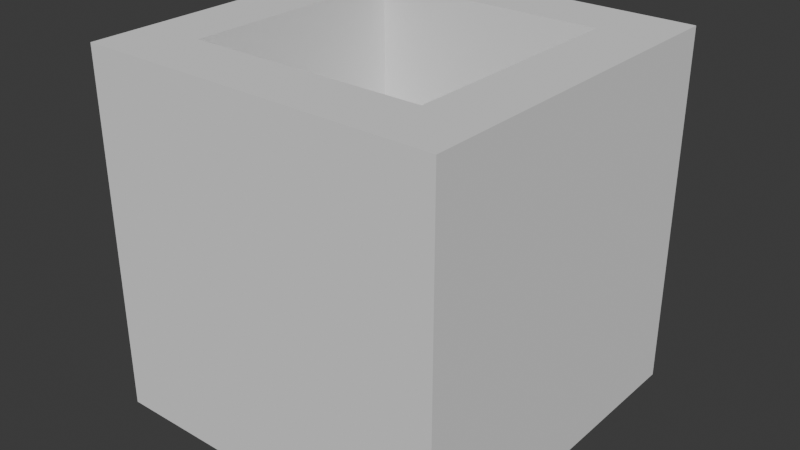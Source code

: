 # Source: intersect_cube.blend  (saved by Blender 4.2.66; exported with 4.5.12 LTS)
import bpy
from mathutils import Matrix  # noqa: F401  (used for matrix-valued properties, if any)

bpy.ops.wm.read_factory_settings(use_empty=True)
scene = bpy.context.scene
scene.name = 'Scene'

# ---- world
world_world = bpy.data.worlds.new('World'); scene.world = world_world
world_world.use_nodes = True; world_world.node_tree.nodes.clear()
_N = world_world.node_tree.nodes; _L = world_world.node_tree.links
n0 = _N.new('ShaderNodeOutputWorld'); n0.name = 'World Output'; n0.location = (300, 300)
n1 = _N.new('ShaderNodeBackground'); n1.name = 'Background'; n1.location = (10, 300)
n1.inputs[0].default_value = (0.05088, 0.05088, 0.05088, 1.0)
_L.new(n1.outputs[0], n0.inputs[0])
n0.is_active_output = True
world_world.color = (0.05088, 0.05088, 0.05088)
world_world.sun_shadow_jitter_overblur = 0.0

# ---- meshes
me_cube_001 = bpy.data.meshes.new('Cube.001')
me_cube_001.from_pydata([(-1.0, -1.0, -1.0), (-0.6575, -0.6575, 0.01408), (-1.0, -1.0, 1.0), (-1.0, 1.0, -1.0), (-0.6575, 0.6575, 0.01408), (-1.0, 1.0, 1.0), (1.0, -1.0, -1.0), (0.6575, -0.6575, 0.01408), (1.0, -1.0, 1.0), (1.0, 1.0, -1.0), (0.6575, 0.6575, 0.01408), (1.0, 1.0, 1.0), (-0.6575, -0.6575, 1.0), (0.6575, 0.6575, 1.0), (-0.6575, 0.6575, 1.0), (0.6575, -0.6575, 1.0)], [], [(2, 3, 0), (5, 9, 3), (11, 6, 9), (8, 0, 6), (9, 0, 3), (2, 15, 12), (11, 14, 13), (1, 14, 12), (4, 13, 14), (7, 13, 10), (1, 15, 7), (1, 10, 4), (2, 5, 3), (5, 11, 9), (11, 8, 6), (8, 2, 0), (9, 6, 0), (14, 5, 2), (2, 8, 15), (12, 14, 2), (15, 8, 11), (11, 5, 14), (13, 15, 11), (1, 4, 14), (4, 10, 13), (7, 15, 13), (1, 12, 15), (1, 7, 10)])
_uv = me_cube_001.uv_layers.new(name='UVMap')
_uv.uv.foreach_set('vector', [0.625, 0.0, 0.375, 0.25, 0.375, 0.0, 0.625, 0.25, 0.375, 0.5, 0.375, 0.25, 0.625, 0.5, 0.375, 0.75, 0.375, 0.5, 0.625, 0.75, 0.375, 1.0, 0.375, 0.75, 0.375, 0.5, 0.125, 0.75, 0.125, 0.5, 0.875, 0.75, 0.6678, 0.7072, 0.8322, 0.7072, 0.625, 0.5, 0.8322, 0.5428, 0.6678, 0.5428, 0.375, 0.0, 0.5624, 0.25, 0.5624, 0.0, 0.375, 0.25, 0.5624, 0.5, 0.5624, 0.25, 0.375, 0.75, 0.5624, 0.5, 0.375, 0.5, 0.375, 1.0, 0.5624, 0.75, 0.375, 0.75, 0.125, 0.75, 0.375, 0.5, 0.125, 0.5, 0.625, 0.0, 0.625, 0.25, 0.375, 0.25, 0.625, 0.25, 0.625, 0.5, 0.375, 0.5, 0.625, 0.5, 0.625, 0.75, 0.375, 0.75, 0.625, 0.75, 0.625, 1.0, 0.375, 1.0, 0.375, 0.5, 0.375, 0.75, 0.125, 0.75, 0.8322, 0.5428, 0.875, 0.5, 0.875, 0.75, 0.875, 0.75, 0.625, 0.75, 0.6678, 0.7072, 0.8322, 0.7072, 0.8322, 0.5428, 0.875, 0.75, 0.6678, 0.7072, 0.625, 0.75, 0.625, 0.5, 0.625, 0.5, 0.875, 0.5, 0.8322, 0.5428, 0.6678, 0.5428, 0.6678, 0.7072, 0.625, 0.5, 0.375, 0.0, 0.375, 0.25, 0.5624, 0.25, 0.375, 0.25, 0.375, 0.5, 0.5624, 0.5, 0.375, 0.75, 0.5624, 0.75, 0.5624, 0.5, 0.375, 1.0, 0.5624, 1.0, 0.5624, 0.75, 0.125, 0.75, 0.375, 0.75, 0.375, 0.5])
me_cube_001.update()

# ---- objects
ob_cube = bpy.data.objects.new('Cube', me_cube_001)

# ---- transforms, parenting, visibility, modifiers, constraints
ob_cube.location = (0.0, 0.0, 0.0)

# ---- collection membership
scene.collection.objects.link(ob_cube)

# ---- scene / render settings (as saved in the file)
scene.frame_start = 1; scene.frame_end = 250; scene.frame_set(1)
scene.render.engine = 'BLENDER_EEVEE_NEXT'
bpy.context.view_layer.update()

# ---- added for rendering (the .blend has no active camera and no usable light): camera, sun
cam_auto = bpy.data.cameras.new('AutoCamera')
cam_auto.lens = 50.0
cam_auto.sensor_width = 36.0
cam_auto.clip_end = 1000.0
ob_auto_camera = bpy.data.objects.new('AutoCamera', cam_auto)
scene.collection.objects.link(ob_auto_camera)
ob_auto_camera.location = (3.20507, -3.84609, 2.56406)
ob_auto_camera.rotation_euler = (1.09748, -7.21219e-08, 0.694738)
scene.camera = ob_auto_camera
light_auto_sun = bpy.data.lights.new('AutoSun', 'SUN')
light_auto_sun.energy = 3.0
light_auto_sun.angle = 0.0523599
ob_auto_sun = bpy.data.objects.new('AutoSun', light_auto_sun)
scene.collection.objects.link(ob_auto_sun)
ob_auto_sun.rotation_euler = (0.872665, 0.174533, 0.523599)
bpy.context.view_layer.update()

